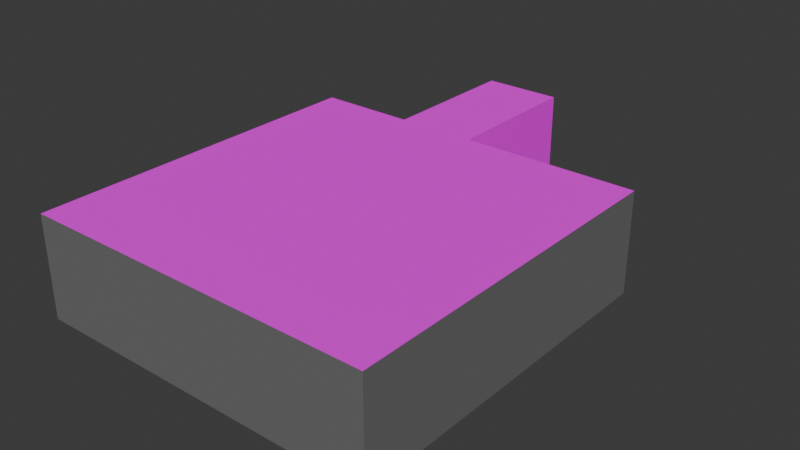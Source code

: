 # Source: Building.blend  (saved by Blender 4.1.24; exported with 4.5.12 LTS)
import bpy
from mathutils import Matrix  # noqa: F401  (used for matrix-valued properties, if any)

bpy.ops.wm.read_factory_settings(use_empty=True)
scene = bpy.context.scene
scene.name = 'Scene'

# ---- images (referenced by path relative to the original .blend; pixels are not part of the script)
import os
ASSET_DIR = os.environ.get("B2B_ASSET_DIR", "")  # directory of the original .blend (textures are referenced by path, not embedded)
HERE = os.path.dirname(os.path.abspath(__file__))  # packed textures are extracted next to this script under _unpacked/

def load_image(name, relpath, width, height, colorspace="sRGB"):
    """Load a texture the original file referenced (path relative to the .blend, or extracted next to this script)."""
    p = next((c for c in (os.path.join(HERE, relpath), os.path.join(ASSET_DIR, relpath)) if relpath and os.path.exists(c)), "")
    if p:
        img = bpy.data.images.load(p, check_existing=True)
        img.name = name
    else:  # same state as the original file: an image datablock whose file is absent (Cycles renders it pink)
        img = bpy.data.images.new(name, width, height)
        img.source = "FILE"
        img.filepath = "//" + (relpath or name)
    img.colorspace_settings.name = colorspace
    return img
img_carpet_13___repeat_png = load_image('Carpet 13 - Repeat.png', 'Carpet 13 - Repeat.png', 1024, 1024, 'sRGB')
img_dev_grid1x1_psd = load_image('Dev_Grid1x1.psd', 'Dev_Grid1x1.psd', 1024, 1024, 'sRGB')
img_brick_wall_png = load_image('Brick Wall.png', 'Brick Wall.png', 1024, 1024, 'sRGB')
img_brick_wall_nm_png = load_image('Brick Wall_NM.png', 'Brick Wall_NM.png', 1024, 1024, 'sRGB')
img_drywall_nm_png = load_image('Drywall_NM.png', 'Drywall_NM.png', 1024, 1024, 'sRGB')

# ---- materials (node trees are filled in below, after node groups)
mat_carpet_13___repeat = bpy.data.materials.new('Carpet_13_-_Repeat')
mat_carpet_13___repeat.use_transparent_shadow = False
mat_carpet_13___repeat.diffuse_color = (1.0, 1.0, 1.0, 1.0)
mat_carpet_13___repeat.roughness = 1.0
mat_dev_grid = bpy.data.materials.new('Dev_Grid')
mat_dev_grid.use_transparent_shadow = False
mat_dev_grid.diffuse_color = (0.851, 0.851, 0.851, 1.0)
mat_dev_grid.roughness = 1.0
mat_brick_wall = bpy.data.materials.new('Brick_Wall')
mat_brick_wall.use_transparent_shadow = False
mat_brick_wall.diffuse_color = (1.0, 1.0, 1.0, 1.0)
mat_brick_wall.roughness = 1.0
mat_drywall = bpy.data.materials.new('Drywall')
mat_drywall.use_transparent_shadow = False
mat_drywall.diffuse_color = (0.1604, 0.1604, 0.1604, 1.0)
mat_drywall.roughness = 1.0

# ---- material node trees
mat_carpet_13___repeat.use_nodes = True; mat_carpet_13___repeat.node_tree.nodes.clear()
_N = mat_carpet_13___repeat.node_tree.nodes; _L = mat_carpet_13___repeat.node_tree.links
n0 = _N.new('ShaderNodeBsdfPrincipled'); n0.name = 'Principled BSDF'; n0.location = (0, 300)
n0.inputs[2].default_value = 1.0
n0.inputs[13].default_value = 0.0
n1 = _N.new('ShaderNodeOutputMaterial'); n1.name = 'Material Output'; n1.location = (280, 300)
n2 = _N.new('ShaderNodeTexImage'); n2.name = 'Image Texture'; n2.location = (-480, 300)
n2.image = img_carpet_13___repeat_png
_L.new(n2.outputs[0], n0.inputs[0])
_L.new(n0.outputs[0], n1.inputs[0])
n1.is_active_output = True
mat_dev_grid.use_nodes = True; mat_dev_grid.node_tree.nodes.clear()
_N = mat_dev_grid.node_tree.nodes; _L = mat_dev_grid.node_tree.links
n0 = _N.new('ShaderNodeBsdfPrincipled'); n0.name = 'Principled BSDF'; n0.location = (0, 300)
n0.inputs[2].default_value = 1.0
n0.inputs[13].default_value = 0.0
n1 = _N.new('ShaderNodeOutputMaterial'); n1.name = 'Material Output'; n1.location = (280, 300)
n2 = _N.new('ShaderNodeTexImage'); n2.name = 'Image Texture'; n2.location = (-480, 300)
n2.image = img_dev_grid1x1_psd
_L.new(n2.outputs[0], n0.inputs[0])
_L.new(n0.outputs[0], n1.inputs[0])
n1.is_active_output = True
mat_brick_wall.use_nodes = True; mat_brick_wall.node_tree.nodes.clear()
_N = mat_brick_wall.node_tree.nodes; _L = mat_brick_wall.node_tree.links
n0 = _N.new('ShaderNodeBsdfPrincipled'); n0.name = 'Principled BSDF'; n0.location = (0, 300)
n0.inputs[2].default_value = 1.0
n0.inputs[13].default_value = 0.0
n1 = _N.new('ShaderNodeOutputMaterial'); n1.name = 'Material Output'; n1.location = (280, 300)
n2 = _N.new('ShaderNodeTexImage'); n2.name = 'Image Texture'; n2.location = (-480, 300)
n2.image = img_brick_wall_png
n3 = _N.new('ShaderNodeTexImage'); n3.name = 'Image Texture.001'; n3.location = (-480, 0)
n3.image = img_brick_wall_nm_png
n4 = _N.new('ShaderNodeNormalMap'); n4.name = 'Normal Map'; n4.location = (-200, 0)
n4.inputs[0].default_value = 0.0
_L.new(n2.outputs[0], n0.inputs[0])
_L.new(n3.outputs[0], n4.inputs[1])
_L.new(n4.outputs[0], n0.inputs[5])
_L.new(n0.outputs[0], n1.inputs[0])
n1.is_active_output = True
mat_drywall.use_nodes = True; mat_drywall.node_tree.nodes.clear()
_N = mat_drywall.node_tree.nodes; _L = mat_drywall.node_tree.links
n0 = _N.new('ShaderNodeBsdfPrincipled'); n0.name = 'Principled BSDF'; n0.location = (0, 300)
n0.inputs[0].default_value = (0.1604, 0.1604, 0.1604, 1.0)
n0.inputs[2].default_value = 1.0
n0.inputs[13].default_value = 0.0
n1 = _N.new('ShaderNodeOutputMaterial'); n1.name = 'Material Output'; n1.location = (280, 300)
n2 = _N.new('ShaderNodeTexImage'); n2.name = 'Image Texture'; n2.location = (-480, 300)
n2.image = img_drywall_nm_png
n3 = _N.new('ShaderNodeNormalMap'); n3.name = 'Normal Map'; n3.location = (-200, 300)
n3.inputs[0].default_value = 0.0
_L.new(n2.outputs[0], n3.inputs[1])
_L.new(n3.outputs[0], n0.inputs[5])
_L.new(n0.outputs[0], n1.inputs[0])
n1.is_active_output = True

# ---- world
world_world = bpy.data.worlds.new('World'); scene.world = world_world
world_world.use_nodes = True; world_world.node_tree.nodes.clear()
_N = world_world.node_tree.nodes; _L = world_world.node_tree.links
n0 = _N.new('ShaderNodeOutputWorld'); n0.name = 'World Output'; n0.location = (300, 300)
n1 = _N.new('ShaderNodeBackground'); n1.name = 'Background'; n1.location = (10, 300)
n1.inputs[0].default_value = (0.05088, 0.05088, 0.05088, 1.0)
_L.new(n1.outputs[0], n0.inputs[0])
n0.is_active_output = True
world_world.color = (0.05088, 0.05088, 0.05088)
world_world.use_sun_shadow = False
world_world.sun_shadow_jitter_overblur = 0.0

# ---- meshes
me_building = bpy.data.meshes.new('Building')
me_building.from_pydata([(20.64, 0.01, -4.425), (20.64, 0.01, 4.251), (11.71, 0.01, -4.425), (11.71, 0.01, 4.251), (2.778, 0.01, -4.425), (2.778, 0.01, 4.251), (11.76, 0.01, -13.5), (20.64, 0.01, -13.5), (11.76, 5.147, -13.5), (20.64, 5.147, -13.5), (20.64, 5.147, -4.425), (20.64, 5.147, 4.251), (11.71, 5.147, 4.251), (2.778, 5.147, 4.251), (2.778, 5.147, -4.425), (2.778, 0.01, -13.5), (2.778, 5.147, -13.5), (7.699, 0.01, -20.97), (7.699, 5.147, -20.97), (11.71, 5.147, -20.97), (11.71, 0.01, -20.97), (7.649, 0.01, -13.5), (7.649, 5.147, -13.5), (7.699, 0.01, -13.55), (7.699, 5.147, -13.55), (11.71, 5.147, -13.55), (11.71, 0.01, -13.55), (7.749, 5.147, -13.5), (7.749, 0.01, -13.5), (11.71, 0.01, -13.45), (11.66, 0.01, -13.5), (11.66, 5.147, -13.5), (11.71, 0.01, -13.5)], [], [(28, 23, 21), (29, 7, 6), (29, 0, 7), (0, 29, 2), (21, 15, 4), (28, 29, 30), (28, 2, 29), (2, 28, 21), (21, 4, 2), (28, 30, 23), (26, 20, 17), (26, 17, 23), (30, 26, 23), (26, 32, 6), (30, 32, 26), (29, 32, 30), (6, 32, 29), (3, 1, 0), (0, 2, 3), (5, 3, 2), (2, 4, 5), (22, 24, 27), (10, 11, 12), (8, 10, 12), (8, 9, 10), (31, 8, 12), (14, 31, 12), (14, 27, 31), (14, 22, 27), (14, 16, 22), (13, 14, 12), (24, 25, 31), (24, 18, 25), (18, 19, 25), (24, 31, 27), (31, 25, 8), (9, 8, 6, 7), (19, 18, 17, 20), (22, 16, 15, 21), (17, 18, 24, 23), (19, 20, 26, 25), (23, 24, 22, 21), (25, 26, 6, 8), (10, 9, 7, 0), (11, 10, 0, 1), (12, 11, 1, 3), (13, 12, 3, 5), (14, 13, 5, 4), (16, 14, 4, 15)])
me_building.polygons.foreach_set('material_index', [0, 0, 0, 0, 0, 0, 0, 0, 0, 0, 0, 0, 0, 0, 0, 0, 0, 0, 0, 0, 0, 1, 1, 1, 1, 1, 1, 1, 1, 1, 1, 1, 1, 1, 1, 1, 2, 2, 2, 2, 2, 2, 2, 3, 3, 3, 3, 3, 3])
_uv = me_building.uv_layers.new(name='UVMap')
_uv.uv.foreach_set('vector', [12.89, -17.75, 12.94, -17.8, 12.99, -17.75, 8.928, -17.7, 0.0, -17.75, 8.878, -17.75, 8.928, -17.7, 0.0, -8.677, 0.0, -17.75, 0.0, -8.677, 8.928, -17.7, 8.928, -8.677, 12.99, -17.75, 17.86, -17.75, 17.86, -8.677, 12.89, -17.75, 8.928, -17.7, 8.978, -17.75, 12.89, -17.75, 8.928, -8.677, 8.928, -17.7, 8.928, -8.677, 12.89, -17.75, 12.99, -17.75, 12.99, -17.75, 17.86, -8.677, 8.928, -8.677, 12.89, -17.75, 8.978, -17.75, 12.94, -17.8, 8.928, -17.8, 8.928, -25.22, 12.94, -25.22, 8.928, -17.8, 12.94, -25.22, 12.94, -17.8, 8.978, -17.75, 8.928, -17.8, 12.94, -17.8, 8.928, -17.8, 8.928, -17.75, 8.878, -17.75, 8.978, -17.75, 8.928, -17.75, 8.928, -17.8, 8.928, -17.7, 8.928, -17.75, 8.978, -17.75, 8.878, -17.75, 8.928, -17.75, 8.928, -17.7, 8.928, 0.0, 0.0, 0.0, 0.0, -8.677, 0.0, -8.677, 8.928, -8.677, 8.928, 0.0, 17.86, 0.0, 8.928, 0.0, 8.928, -8.677, 8.928, -8.677, 17.86, -8.677, 17.86, 0.0, -12.99, -17.75, -12.94, -17.8, -12.89, -17.75, 0.0, -8.677, 0.0, 0.0, -8.928, -4.862e-07, -8.878, -17.75, 0.0, -8.677, -8.928, -4.862e-07, -8.878, -17.75, 0.0, -17.75, 0.0, -8.677, -8.978, -17.75, -8.878, -17.75, -8.928, -4.862e-07, -17.86, -8.677, -8.978, -17.75, -8.928, -4.862e-07, -17.86, -8.677, -12.89, -17.75, -8.978, -17.75, -17.86, -8.677, -12.99, -17.75, -12.89, -17.75, -17.86, -8.677, -17.86, -17.75, -12.99, -17.75, -17.86, -4.768e-07, -17.86, -8.677, -8.928, -4.862e-07, -12.94, -17.8, -8.928, -17.8, -8.978, -17.75, -12.94, -17.8, -12.94, -25.22, -8.928, -17.8, -12.94, -25.22, -8.928, -25.22, -8.928, -17.8, -12.94, -17.8, -8.978, -17.75, -12.89, -17.75, -8.978, -17.75, -8.928, -17.8, -8.878, -17.75, 0.0, 5.137, -8.878, 5.137, -8.878, -4.768e-07, 0.0, 0.0, -8.928, 5.137, -12.94, 5.137, -12.94, -4.862e-07, -8.928, -4.862e-07, -12.99, 5.137, -17.86, 5.137, -17.86, -4.768e-07, -12.99, -4.861e-07, 25.22, -4.862e-07, 25.22, 5.137, 17.8, 5.137, 17.8, -4.862e-07, -25.22, 5.137, -25.22, -4.862e-07, -17.8, -4.769e-07, -17.8, 5.137, 3.439, -4.862e-07, 3.439, 5.137, 3.369, 5.137, 3.369, -4.861e-07, -18.9, 5.137, -18.9, -4.769e-07, -18.83, -4.768e-07, -18.83, 5.137, -8.677, 5.137, -17.75, 5.137, -17.75, -4.768e-07, -8.677, -4.768e-07, 0.0, 5.137, -8.677, 5.137, -8.677, -4.768e-07, 0.0, 0.0, 8.928, 5.137, 0.0, 5.137, 0.0, 0.0, 8.928, 0.0, 17.86, 5.137, 8.928, 5.137, 8.928, 0.0, 17.86, 0.0, 8.677, 5.137, 0.0, 5.137, 0.0, 0.0, 8.677, -4.768e-07, 17.75, 5.137, 8.677, 5.137, 8.677, -4.768e-07, 17.75, -4.768e-07])
me_building.materials.append(mat_carpet_13___repeat)
me_building.materials.append(mat_dev_grid)
me_building.materials.append(mat_brick_wall)
me_building.materials.append(mat_drywall)
me_building.update()
me_building.normals_split_custom_set([tuple(v) for v in zip(*[iter([0.0, 1.0, -2.328e-08, 0.0, 1.0, -2.328e-08, 0.0, 1.0, -2.328e-08, 0.0, 1.0, 0.0, 0.0, 1.0, 0.0, 0.0, 1.0, 0.0, 0.0, 1.0, 0.0, 0.0, 1.0, 0.0, 0.0, 1.0, 0.0, 0.0, 1.0, 0.0, 0.0, 1.0, 0.0, 0.0, 1.0, 0.0, 1.912e-09, 1.0, 0.0, 1.912e-09, 1.0, 0.0, 1.912e-09, 1.0, 0.0, -2.383e-09, 1.0, 1.072e-08, -2.383e-09, 1.0, 1.072e-08, -2.383e-09, 1.0, 1.072e-08, -2.353e-09, 1.0, 0.0, -2.353e-09, 1.0, 0.0, -2.353e-09, 1.0, 0.0, 0.0, 1.0, -2.309e-09, 0.0, 1.0, -2.309e-09, 0.0, 1.0, -2.309e-09, 0.0, 1.0, -9.196e-10, 0.0, 1.0, -9.196e-10, 0.0, 1.0, -9.196e-10, -2.383e-09, 1.0, 0.0, -2.383e-09, 1.0, 0.0, -2.383e-09, 1.0, 0.0, 0.0, 1.0, -1.253e-09, 0.0, 1.0, -1.253e-09, 0.0, 1.0, -1.253e-09, -2.324e-09, 1.0, 0.0, -2.324e-09, 1.0, 0.0, -2.324e-09, 1.0, 0.0, -2.324e-09, 1.0, 3.718e-08, -2.324e-09, 1.0, 3.718e-08, -2.324e-09, 1.0, 3.718e-08, 0.0, 1.0, 0.0, 0.0, 1.0, 0.0, 0.0, 1.0, 0.0, 0.0, 1.0, 0.0, 0.0, 1.0, 0.0, 0.0, 1.0, 0.0, 0.0, 1.0, 0.0, 0.0, 1.0, 0.0, 0.0, 1.0, 0.0, 0.0, 1.0, 0.0, 0.0, 1.0, 0.0, 0.0, 1.0, 0.0, 0.0, 1.0, 0.0, 0.0, 1.0, 0.0, 0.0, 1.0, 0.0, 0.0, 1.0, 0.0, 0.0, 1.0, 0.0, 0.0, 1.0, 0.0, 0.0, 1.0, 0.0, 0.0, 1.0, 0.0, 0.0, 1.0, 0.0, 0.0, 1.0, 0.0, 0.0, 1.0, 0.0, 0.0, 1.0, 0.0, 0.0, -1.0, -1.192e-05, 0.0, -1.0, -1.192e-05, 0.0, -1.0, -1.192e-05, 0.0, -1.0, 0.0, 0.0, -1.0, 0.0, 0.0, -1.0, 0.0, 0.0, -1.0, 0.0, 0.0, -1.0, 0.0, 0.0, -1.0, 0.0, 0.0, -1.0, 0.0, 0.0, -1.0, 0.0, 0.0, -1.0, 0.0, 0.0, -1.0, -3.358e-08, 0.0, -1.0, -3.358e-08, 0.0, -1.0, -3.358e-08, 0.0, -1.0, 4.525e-09, 0.0, -1.0, 4.525e-09, 0.0, -1.0, 4.525e-09, 0.0, -1.0, -2.151e-07, 0.0, -1.0, -2.151e-07, 0.0, -1.0, -2.151e-07, 0.0, -1.0, 3.941e-06, 0.0, -1.0, 3.941e-06, 0.0, -1.0, 3.941e-06, 0.0, -1.0, 0.0, 0.0, -1.0, 0.0, 0.0, -1.0, 0.0, 0.0, -1.0, 0.0, 0.0, -1.0, 0.0, 0.0, -1.0, 0.0, 0.0, -1.0, 1.547e-05, 0.0, -1.0, 1.547e-05, 0.0, -1.0, 1.547e-05, 0.0, -1.0, 0.0, 0.0, -1.0, 0.0, 0.0, -1.0, 0.0, 0.0, -1.0, 0.0, 0.0, -1.0, 0.0, 0.0, -1.0, 0.0, 0.0, -1.0, 0.0, 0.0, -1.0, 0.0, 0.0, -1.0, 0.0, 0.0, -1.0, 1.192e-05, 0.0, -1.0, 1.192e-05, 0.0, -1.0, 1.192e-05, 0.0, 0.0, 1.0, 0.0, 0.0, 1.0, 0.0, 0.0, 1.0, 0.0, 0.0, 1.0, 0.0, 0.0, 1.0, 0.0, 0.0, 1.0, 0.0, 0.0, 1.0, 0.0, 0.0, 1.0, 2.999e-07, 0.0, 1.0, 2.999e-07, 0.0, 1.0, 2.999e-07, 0.0, 1.0, 2.999e-07, 0.0, 1.0, 1.0, 0.0, 0.0, 1.0, 0.0, 0.0, 1.0, 0.0, 0.0, 1.0, 0.0, 0.0, -1.0, 0.0, 0.0, -1.0, 0.0, 0.0, -1.0, 0.0, 0.0, -1.0, 0.0, 0.0, 0.7071, 0.0, 0.7071, 0.7071, 0.0, 0.7071, 0.7071, 0.0, 0.7071, 0.7071, 0.0, 0.7071, -0.7071, 0.0, 0.7071, -0.7071, 0.0, 0.7071, -0.7071, 0.0, 0.7071, -0.7071, 0.0, 0.7071, -1.0, 0.0, 0.0, -1.0, 0.0, 0.0, -1.0, 0.0, 0.0, -1.0, 0.0, 0.0, -1.0, 0.0, 0.0, -1.0, 0.0, 0.0, -1.0, 0.0, 0.0, -1.0, 0.0, 0.0, 0.0, 0.0, -1.0, 0.0, 0.0, -1.0, 0.0, 0.0, -1.0, 0.0, 0.0, -1.0, 0.0, 0.0, -1.0, 0.0, 0.0, -1.0, 0.0, 0.0, -1.0, 0.0, 0.0, -1.0, 1.0, 0.0, 0.0, 1.0, 0.0, 0.0, 1.0, 0.0, 0.0, 1.0, 0.0, 0.0, 1.0, 0.0, 0.0, 1.0, 0.0, 0.0, 1.0, 0.0, 0.0, 1.0, 0.0, 0.0])] * 3)])

# ---- objects
ob_building = bpy.data.objects.new('Building', me_building)

# ---- transforms, parenting, visibility, modifiers, constraints
ob_building.location = (0.0, 0.0, 0.0)
ob_building.rotation_euler = (1.571, -0.0, 0.0)

# ---- collection membership
scene.collection.objects.link(ob_building)

# ---- scene / render settings (as saved in the file)
scene.frame_start = 1; scene.frame_end = 250; scene.frame_set(1)
scene.render.engine = 'BLENDER_EEVEE_NEXT'
scene.cycles.sampling_pattern = 'TABULATED_SOBOL'
scene.eevee.ray_tracing_options.trace_max_roughness = 0.0
bpy.context.view_layer.update()

# ---- added for rendering (the .blend has no active camera and no usable light): camera, sun
cam_auto = bpy.data.cameras.new('AutoCamera')
cam_auto.lens = 50.0
cam_auto.sensor_width = 36.0
cam_auto.clip_end = 1000.0
ob_auto_camera = bpy.data.objects.new('AutoCamera', cam_auto)
scene.collection.objects.link(ob_auto_camera)
ob_auto_camera.location = (40.6892, -26.4209, 25.7642)
ob_auto_camera.rotation_euler = (1.09748, -7.21219e-08, 0.694738)
scene.camera = ob_auto_camera
light_auto_sun = bpy.data.lights.new('AutoSun', 'SUN')
light_auto_sun.energy = 3.0
light_auto_sun.angle = 0.0523599
ob_auto_sun = bpy.data.objects.new('AutoSun', light_auto_sun)
scene.collection.objects.link(ob_auto_sun)
ob_auto_sun.rotation_euler = (0.872665, 0.174533, 0.523599)
bpy.context.view_layer.update()
